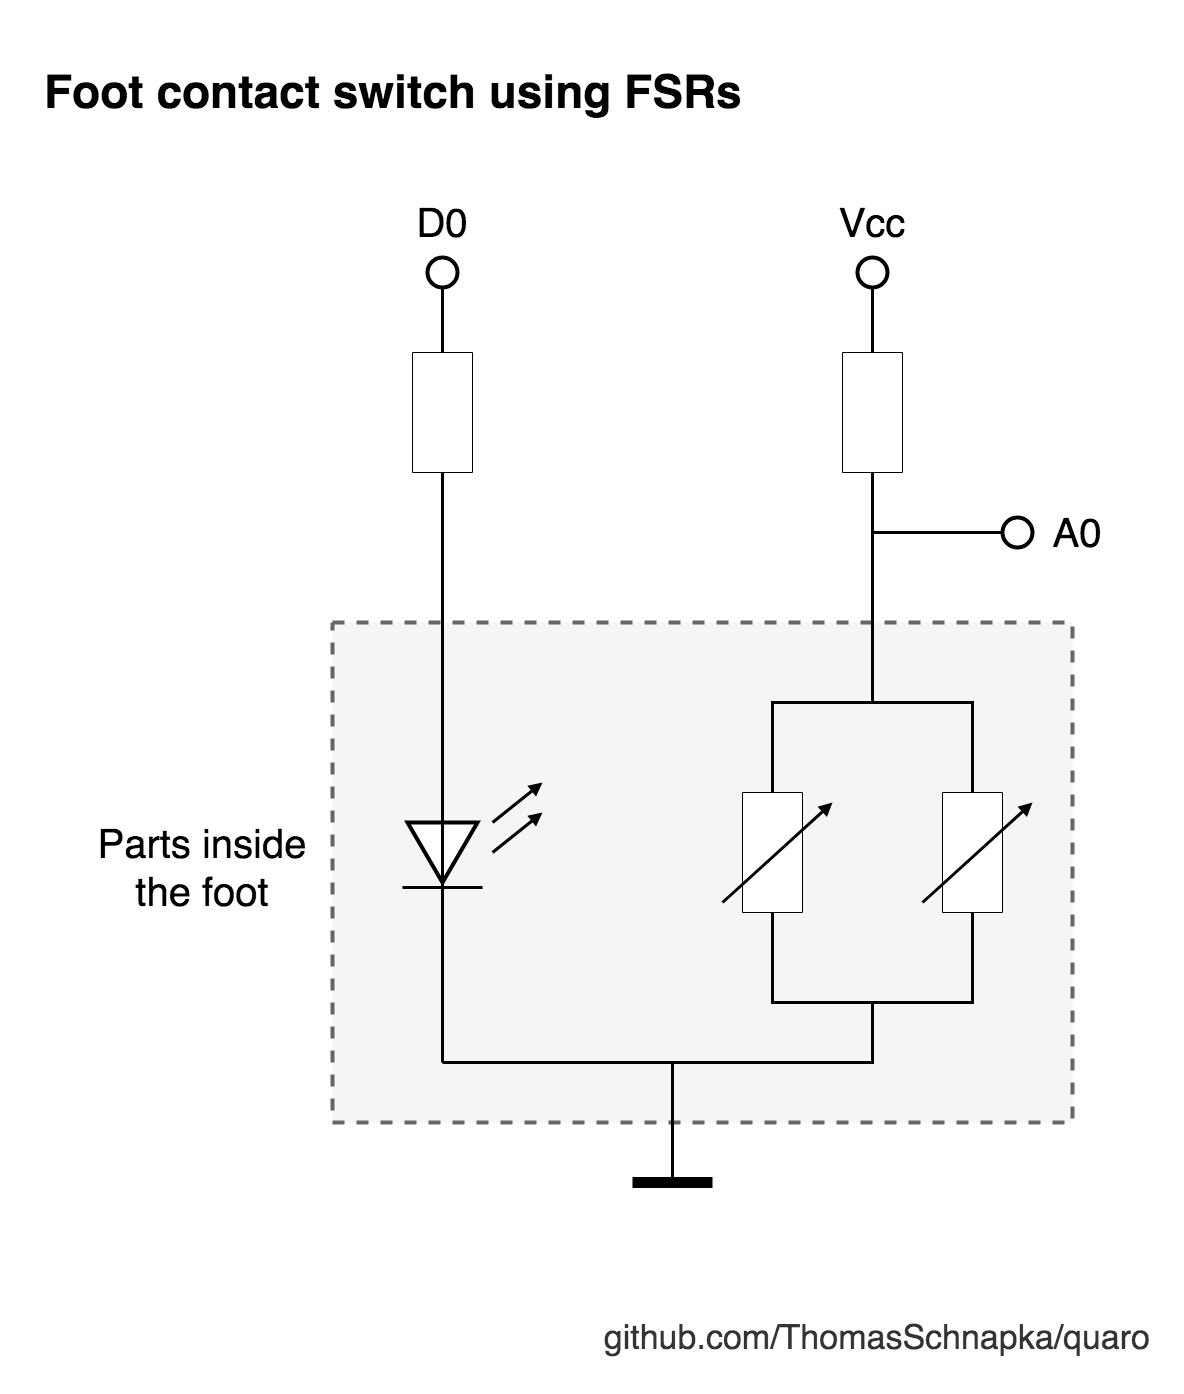

The diagram above was exported from draw.io. Its source (the exported page's mxGraphModel, read from the mxfile embedded in the PNG):
<mxGraphModel dx="1886" dy="1250" grid="1" gridSize="10" guides="1" tooltips="1" connect="1" arrows="1" fold="1" page="1" pageScale="1" pageWidth="1100" pageHeight="850" background="#ffffff" math="0" shadow="0">
  <root>
    <mxCell id="0" />
    <mxCell id="1" parent="0" />
    <mxCell id="TYT2jSsszLNIvgrHYWuR-41" value="" style="rounded=0;whiteSpace=wrap;html=1;dashed=1;strokeWidth=4;strokeColor=none;" vertex="1" parent="1">
      <mxGeometry x="-220" y="-600" width="1180" height="1390" as="geometry" />
    </mxCell>
    <mxCell id="TYT2jSsszLNIvgrHYWuR-21" value="" style="rounded=0;whiteSpace=wrap;html=1;strokeWidth=4;fillColor=#f5f5f5;dashed=1;strokeColor=#666666;fontColor=#333333;" vertex="1" parent="1">
      <mxGeometry x="110" y="20" width="740" height="500" as="geometry" />
    </mxCell>
    <mxCell id="TYT2jSsszLNIvgrHYWuR-6" style="edgeStyle=orthogonalEdgeStyle;rounded=0;orthogonalLoop=1;jettySize=auto;html=1;exitX=1;exitY=0.5;exitDx=0;exitDy=0;endArrow=none;endFill=0;strokeWidth=3;" edge="1" parent="1" source="TYT2jSsszLNIvgrHYWuR-1">
      <mxGeometry relative="1" as="geometry">
        <mxPoint x="750" y="189.8571428571429" as="targetPoint" />
        <Array as="points">
          <mxPoint x="550" y="100" />
          <mxPoint x="750" y="100" />
        </Array>
      </mxGeometry>
    </mxCell>
    <mxCell id="TYT2jSsszLNIvgrHYWuR-1" value="" style="rounded=0;whiteSpace=wrap;html=1;rotation=-90;" vertex="1" parent="1">
      <mxGeometry x="490" y="220" width="120" height="60" as="geometry" />
    </mxCell>
    <mxCell id="TYT2jSsszLNIvgrHYWuR-2" value="" style="endArrow=block;html=1;strokeWidth=3;endFill=1;" edge="1" parent="1">
      <mxGeometry width="50" height="50" relative="1" as="geometry">
        <mxPoint x="500" y="300" as="sourcePoint" />
        <mxPoint x="610" y="200" as="targetPoint" />
      </mxGeometry>
    </mxCell>
    <mxCell id="TYT2jSsszLNIvgrHYWuR-3" value="" style="rounded=0;whiteSpace=wrap;html=1;rotation=-90;" vertex="1" parent="1">
      <mxGeometry x="690" y="220" width="120" height="60" as="geometry" />
    </mxCell>
    <mxCell id="TYT2jSsszLNIvgrHYWuR-4" value="" style="endArrow=block;html=1;strokeWidth=3;endFill=1;" edge="1" parent="1">
      <mxGeometry width="50" height="50" relative="1" as="geometry">
        <mxPoint x="700" y="299.9999999999999" as="sourcePoint" />
        <mxPoint x="810" y="199.9999999999999" as="targetPoint" />
      </mxGeometry>
    </mxCell>
    <mxCell id="TYT2jSsszLNIvgrHYWuR-7" style="edgeStyle=orthogonalEdgeStyle;rounded=0;orthogonalLoop=1;jettySize=auto;html=1;exitX=0;exitY=0.5;exitDx=0;exitDy=0;endArrow=none;endFill=0;strokeWidth=3;entryX=0;entryY=0.5;entryDx=0;entryDy=0;" edge="1" parent="1" source="TYT2jSsszLNIvgrHYWuR-1" target="TYT2jSsszLNIvgrHYWuR-3">
      <mxGeometry relative="1" as="geometry">
        <mxPoint x="760" y="310" as="targetPoint" />
        <mxPoint x="560" y="199.9999999999999" as="sourcePoint" />
        <Array as="points">
          <mxPoint x="550" y="400" />
          <mxPoint x="750" y="400" />
        </Array>
      </mxGeometry>
    </mxCell>
    <mxCell id="TYT2jSsszLNIvgrHYWuR-8" value="" style="triangle;whiteSpace=wrap;html=1;rotation=90;strokeWidth=4;" vertex="1" parent="1">
      <mxGeometry x="190" y="215" width="60" height="70" as="geometry" />
    </mxCell>
    <mxCell id="TYT2jSsszLNIvgrHYWuR-9" value="" style="endArrow=none;html=1;strokeWidth=3;" edge="1" parent="1">
      <mxGeometry width="50" height="50" relative="1" as="geometry">
        <mxPoint x="180" y="285" as="sourcePoint" />
        <mxPoint x="260" y="285" as="targetPoint" />
      </mxGeometry>
    </mxCell>
    <mxCell id="TYT2jSsszLNIvgrHYWuR-10" value="" style="endArrow=block;html=1;strokeWidth=3;endFill=1;" edge="1" parent="1">
      <mxGeometry width="50" height="50" relative="1" as="geometry">
        <mxPoint x="270" y="220" as="sourcePoint" />
        <mxPoint x="320" y="180" as="targetPoint" />
      </mxGeometry>
    </mxCell>
    <mxCell id="TYT2jSsszLNIvgrHYWuR-11" value="" style="endArrow=block;html=1;strokeWidth=3;endFill=1;" edge="1" parent="1">
      <mxGeometry width="50" height="50" relative="1" as="geometry">
        <mxPoint x="270" y="249.9999999999999" as="sourcePoint" />
        <mxPoint x="320" y="209.9999999999999" as="targetPoint" />
      </mxGeometry>
    </mxCell>
    <mxCell id="TYT2jSsszLNIvgrHYWuR-13" style="edgeStyle=orthogonalEdgeStyle;rounded=0;orthogonalLoop=1;jettySize=auto;html=1;endArrow=none;endFill=0;strokeWidth=3;" edge="1" parent="1" source="TYT2jSsszLNIvgrHYWuR-29">
      <mxGeometry relative="1" as="geometry">
        <mxPoint x="220" y="460" as="targetPoint" />
        <mxPoint x="210" y="-370" as="sourcePoint" />
        <Array as="points">
          <mxPoint x="220" y="70" />
        </Array>
      </mxGeometry>
    </mxCell>
    <mxCell id="TYT2jSsszLNIvgrHYWuR-14" style="edgeStyle=orthogonalEdgeStyle;rounded=0;orthogonalLoop=1;jettySize=auto;html=1;endArrow=none;endFill=0;strokeWidth=3;" edge="1" parent="1">
      <mxGeometry relative="1" as="geometry">
        <mxPoint x="220" y="460" as="targetPoint" />
        <mxPoint x="650" y="400" as="sourcePoint" />
        <Array as="points">
          <mxPoint x="650" y="460" />
        </Array>
      </mxGeometry>
    </mxCell>
    <mxCell id="TYT2jSsszLNIvgrHYWuR-15" style="edgeStyle=orthogonalEdgeStyle;rounded=0;orthogonalLoop=1;jettySize=auto;html=1;endArrow=none;endFill=0;strokeWidth=3;" edge="1" parent="1">
      <mxGeometry relative="1" as="geometry">
        <mxPoint x="450" y="460" as="targetPoint" />
        <mxPoint x="450" y="580" as="sourcePoint" />
        <Array as="points">
          <mxPoint x="450" y="580" />
          <mxPoint x="450" y="470" />
        </Array>
      </mxGeometry>
    </mxCell>
    <mxCell id="TYT2jSsszLNIvgrHYWuR-16" style="edgeStyle=orthogonalEdgeStyle;rounded=0;orthogonalLoop=1;jettySize=auto;html=1;endArrow=none;endFill=0;strokeWidth=11;" edge="1" parent="1">
      <mxGeometry relative="1" as="geometry">
        <mxPoint x="490" y="580" as="targetPoint" />
        <mxPoint x="410" y="580" as="sourcePoint" />
        <Array as="points">
          <mxPoint x="410" y="580" />
          <mxPoint x="530" y="580" />
        </Array>
      </mxGeometry>
    </mxCell>
    <mxCell id="TYT2jSsszLNIvgrHYWuR-17" value="" style="rounded=0;whiteSpace=wrap;html=1;rotation=-90;" vertex="1" parent="1">
      <mxGeometry x="590" y="-220" width="120" height="60" as="geometry" />
    </mxCell>
    <mxCell id="TYT2jSsszLNIvgrHYWuR-18" style="edgeStyle=orthogonalEdgeStyle;rounded=0;orthogonalLoop=1;jettySize=auto;html=1;endArrow=none;endFill=0;strokeWidth=3;entryX=0;entryY=0.5;entryDx=0;entryDy=0;" edge="1" parent="1" target="TYT2jSsszLNIvgrHYWuR-17">
      <mxGeometry relative="1" as="geometry">
        <mxPoint x="460" y="470" as="targetPoint" />
        <mxPoint x="650" y="100" as="sourcePoint" />
        <Array as="points">
          <mxPoint x="650" y="20" />
          <mxPoint x="650" y="20" />
        </Array>
      </mxGeometry>
    </mxCell>
    <mxCell id="TYT2jSsszLNIvgrHYWuR-19" style="edgeStyle=orthogonalEdgeStyle;rounded=0;orthogonalLoop=1;jettySize=auto;html=1;endArrow=none;endFill=0;strokeWidth=3;" edge="1" parent="1">
      <mxGeometry relative="1" as="geometry">
        <mxPoint x="780" y="-70" as="targetPoint" />
        <mxPoint x="660" y="-70" as="sourcePoint" />
        <Array as="points">
          <mxPoint x="650" y="-70" />
          <mxPoint x="650" y="-70" />
        </Array>
      </mxGeometry>
    </mxCell>
    <mxCell id="TYT2jSsszLNIvgrHYWuR-23" value="" style="ellipse;whiteSpace=wrap;html=1;aspect=fixed;strokeWidth=4;" vertex="1" parent="1">
      <mxGeometry x="205" y="-345" width="30" height="30" as="geometry" />
    </mxCell>
    <mxCell id="TYT2jSsszLNIvgrHYWuR-26" value="" style="ellipse;whiteSpace=wrap;html=1;aspect=fixed;strokeWidth=4;" vertex="1" parent="1">
      <mxGeometry x="635" y="-345" width="30" height="30" as="geometry" />
    </mxCell>
    <mxCell id="TYT2jSsszLNIvgrHYWuR-27" style="edgeStyle=orthogonalEdgeStyle;rounded=0;orthogonalLoop=1;jettySize=auto;html=1;endArrow=none;endFill=0;strokeWidth=3;entryX=1;entryY=0.5;entryDx=0;entryDy=0;exitX=0.5;exitY=1;exitDx=0;exitDy=0;" edge="1" parent="1" source="TYT2jSsszLNIvgrHYWuR-26" target="TYT2jSsszLNIvgrHYWuR-17">
      <mxGeometry relative="1" as="geometry">
        <mxPoint x="230" y="470" as="targetPoint" />
        <mxPoint x="230" y="-305" as="sourcePoint" />
        <Array as="points">
          <mxPoint x="650" y="-305" />
          <mxPoint x="650" y="-305" />
        </Array>
      </mxGeometry>
    </mxCell>
    <mxCell id="TYT2jSsszLNIvgrHYWuR-28" value="" style="ellipse;whiteSpace=wrap;html=1;aspect=fixed;strokeWidth=4;" vertex="1" parent="1">
      <mxGeometry x="780" y="-85" width="30" height="30" as="geometry" />
    </mxCell>
    <mxCell id="TYT2jSsszLNIvgrHYWuR-29" value="" style="rounded=0;whiteSpace=wrap;html=1;rotation=-90;" vertex="1" parent="1">
      <mxGeometry x="160" y="-220" width="120" height="60" as="geometry" />
    </mxCell>
    <mxCell id="TYT2jSsszLNIvgrHYWuR-30" style="edgeStyle=orthogonalEdgeStyle;rounded=0;orthogonalLoop=1;jettySize=auto;html=1;endArrow=none;endFill=0;strokeWidth=3;" edge="1" parent="1" source="TYT2jSsszLNIvgrHYWuR-23" target="TYT2jSsszLNIvgrHYWuR-29">
      <mxGeometry relative="1" as="geometry">
        <mxPoint x="220" y="460" as="targetPoint" />
        <mxPoint x="220" y="-315" as="sourcePoint" />
        <Array as="points" />
      </mxGeometry>
    </mxCell>
    <mxCell id="TYT2jSsszLNIvgrHYWuR-31" value="&lt;font style=&quot;font-size: 40px&quot;&gt;D0&lt;/font&gt;" style="text;html=1;strokeColor=none;fillColor=none;align=center;verticalAlign=middle;whiteSpace=wrap;rounded=0;dashed=1;" vertex="1" parent="1">
      <mxGeometry x="195" y="-390" width="50" height="20" as="geometry" />
    </mxCell>
    <mxCell id="TYT2jSsszLNIvgrHYWuR-32" value="&lt;font style=&quot;font-size: 40px&quot;&gt;Vcc&lt;/font&gt;" style="text;html=1;strokeColor=none;fillColor=none;align=center;verticalAlign=middle;whiteSpace=wrap;rounded=0;dashed=1;" vertex="1" parent="1">
      <mxGeometry x="625" y="-390" width="50" height="20" as="geometry" />
    </mxCell>
    <mxCell id="TYT2jSsszLNIvgrHYWuR-33" value="&lt;font style=&quot;font-size: 40px&quot;&gt;A0&lt;/font&gt;" style="text;html=1;strokeColor=none;fillColor=none;align=center;verticalAlign=middle;whiteSpace=wrap;rounded=0;dashed=1;" vertex="1" parent="1">
      <mxGeometry x="830" y="-80" width="50" height="20" as="geometry" />
    </mxCell>
    <mxCell id="TYT2jSsszLNIvgrHYWuR-34" value="&lt;font style=&quot;font-size: 40px&quot;&gt;Parts inside the foot&lt;/font&gt;" style="text;html=1;strokeColor=none;fillColor=none;align=center;verticalAlign=middle;whiteSpace=wrap;rounded=0;dashed=1;" vertex="1" parent="1">
      <mxGeometry x="-150" y="150" width="260" height="230" as="geometry" />
    </mxCell>
    <mxCell id="TYT2jSsszLNIvgrHYWuR-38" value="&lt;font style=&quot;font-size: 46px&quot;&gt;&lt;b&gt;Foot contact switch using FSRs&lt;/b&gt;&lt;/font&gt;" style="text;html=1;strokeColor=none;fillColor=none;align=left;verticalAlign=middle;whiteSpace=wrap;rounded=0;dashed=1;" vertex="1" parent="1">
      <mxGeometry x="-180" y="-550" width="990" height="80" as="geometry" />
    </mxCell>
    <mxCell id="TYT2jSsszLNIvgrHYWuR-39" value="&lt;font style=&quot;font-size: 34px&quot;&gt;github.com/ThomasSchnapka/quaro&lt;/font&gt;" style="text;html=1;strokeColor=none;fillColor=none;align=right;verticalAlign=middle;whiteSpace=wrap;rounded=0;dashed=1;fontColor=#333333;" vertex="1" parent="1">
      <mxGeometry x="-130" y="700" width="1060" height="70" as="geometry" />
    </mxCell>
  </root>
</mxGraphModel>